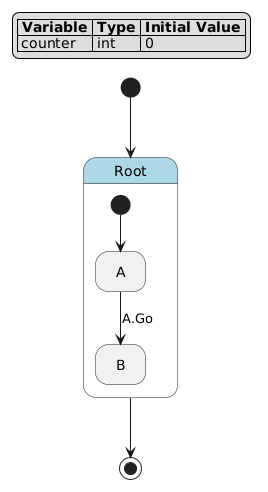

The diagram above was rendered by PlantUML. Its source (embedded in the PNG):
@startuml
hide empty description

skinparam state {
  BackgroundColor<<pseudo>> LightGray
  BackgroundColor<<composite>> LightBlue
  BorderColor<<pseudo>> Gray
  FontStyle<<pseudo>> italic
}

legend top left
|= Variable |= Type |= Initial Value |
| counter | int | 0 |
endlegend

state "Root" as root <<composite>> {
    state "A" as root__a
    state "B" as root__b
    [*] --> root__a
    root__a --> root__b : A.Go
}
[*] --> root
root --> [*]
@enduml